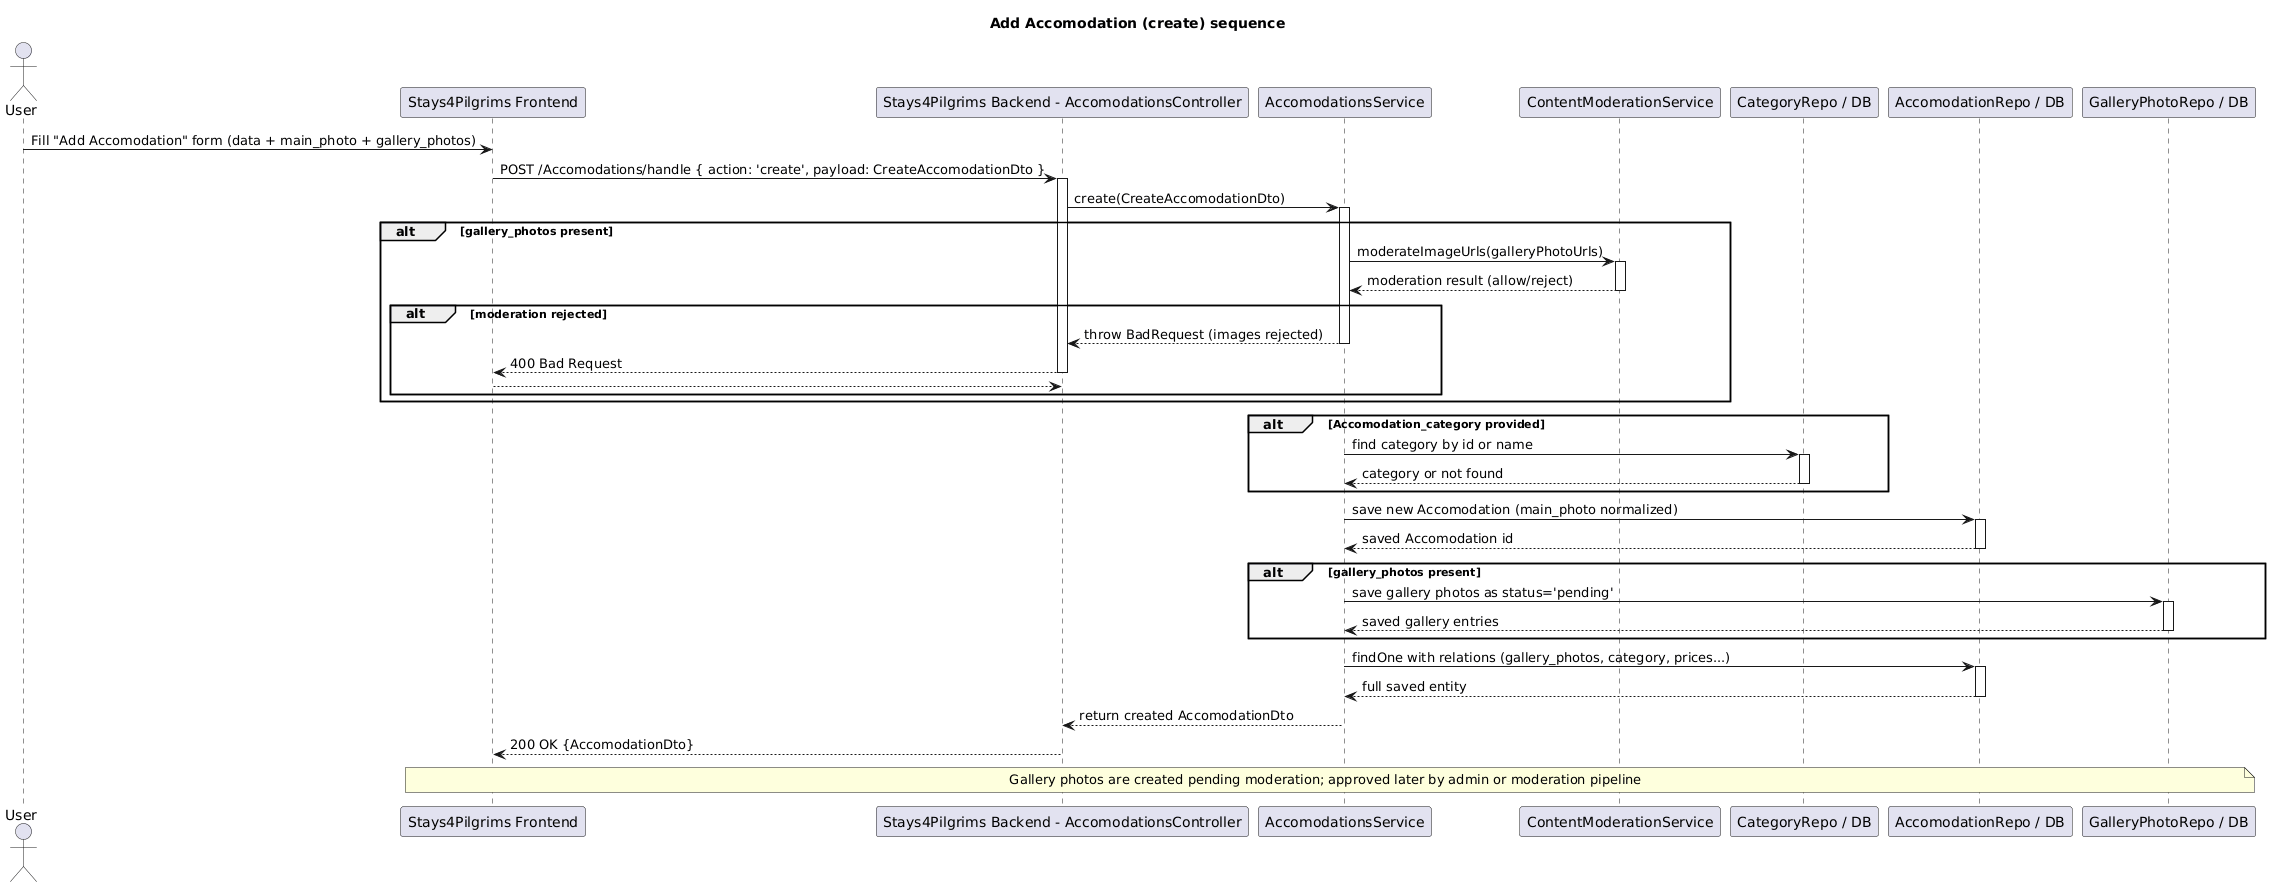

The diagram above was rendered by PlantUML. Its source (embedded in the PNG):
@startuml
title Add Accomodation (create) sequence
actor User
participant "Stays4Pilgrims Frontend" as FE
participant "Stays4Pilgrims Backend - AccomodationsController" as API
participant "AccomodationsService" as SVC
participant "ContentModerationService" as MOD
participant "CategoryRepo / DB" as CATDB
participant "AccomodationRepo / DB" as ADB
participant "GalleryPhotoRepo / DB" as GDB

User -> FE: Fill "Add Accomodation" form (data + main_photo + gallery_photos)
FE -> API: POST /Accomodations/handle { action: 'create', payload: CreateAccomodationDto }
activate API
API -> SVC: create(CreateAccomodationDto)
activate SVC
alt gallery_photos present
  SVC -> MOD: moderateImageUrls(galleryPhotoUrls)
  activate MOD
  MOD --> SVC: moderation result (allow/reject)
  deactivate MOD
  alt moderation rejected
    SVC --> API: throw BadRequest (images rejected)
    deactivate SVC
    API --> FE: 400 Bad Request
    deactivate API
    return
  end
end

alt Accomodation_category provided
  SVC -> CATDB: find category by id or name
  activate CATDB
  CATDB --> SVC: category or not found
  deactivate CATDB
end

SVC -> ADB: save new Accomodation (main_photo normalized)
activate ADB
ADB --> SVC: saved Accomodation id
deactivate ADB

alt gallery_photos present
  SVC -> GDB: save gallery photos as status='pending'
  activate GDB
  GDB --> SVC: saved gallery entries
  deactivate GDB
end

SVC -> ADB: findOne with relations (gallery_photos, category, prices...)
activate ADB
ADB --> SVC: full saved entity
deactivate ADB

SVC --> API: return created AccomodationDto
deactivate SVC
API --> FE: 200 OK {AccomodationDto}
deactivate API

note over FE,GDB: Gallery photos are created pending moderation; approved later by admin or moderation pipeline

@enduml